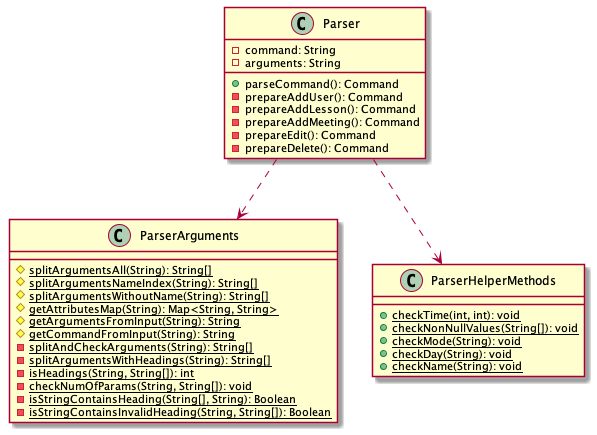

The diagram above was rendered by PlantUML. Its source (embedded in the PNG):
@startuml

class Parser {
-command: String
-arguments: String

+parseCommand(): Command
-prepareAddUser(): Command
-prepareAddLesson(): Command
-prepareAddMeeting(): Command
-prepareEdit(): Command
-prepareDelete(): Command
}

class ParserArguments {
#{static} splitArgumentsAll(String): String[]
#{static} splitArgumentsNameIndex(String): String[]
#{static} splitArgumentsWithoutName(String): String[]
#{static} getAttributesMap(String): Map<String, String>
#{static} getArgumentsFromInput(String): String
#{static} getCommandFromInput(String): String
-{static} splitAndCheckArguments(String): String[]
-{static} splitArgumentsWithHeadings(String): String[]
-{static} isHeadings(String, String[]): int
-{static} checkNumOfParams(String, String[]): void
-{static} isStringContainsHeading(String[], String): Boolean
-{static} isStringContainsInvalidHeading(String, String[]): Boolean
}

class ParserHelperMethods {
+{static} checkTime(int, int): void
+{static} checkNonNullValues(String[]): void
+{static} checkMode(String): void
+{static} checkDay(String): void
+{static} checkName(String): void
}

Parser ..> ParserHelperMethods
Parser ..> ParserArguments

@enduml